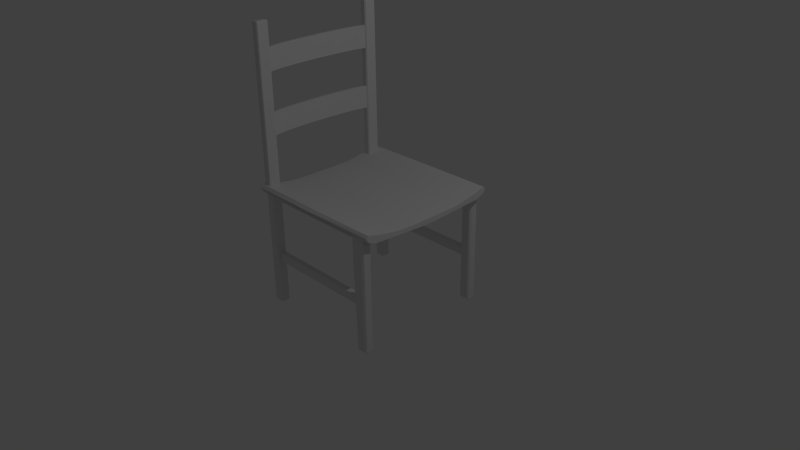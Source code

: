 # Source: chair_dining_room.blend  (saved by Blender 2.76.0; exported with 4.5.12 LTS)
import bpy
from mathutils import Matrix  # noqa: F401  (used for matrix-valued properties, if any)

bpy.ops.wm.read_factory_settings(use_empty=True)
scene = bpy.context.scene
scene.name = 'Scene'

# ---- collections
col_collection_1 = bpy.data.collections.new('Collection 1'); scene.collection.children.link(col_collection_1)

# ---- materials (node trees are filled in below, after node groups)
mat_material_003 = bpy.data.materials.new('Material.003')
mat_material_003.alpha_threshold = 0.0
mat_material_003.use_transparent_shadow = False
mat_material_003.roughness = 0.5
mat_material_003.line_color = (0.0, 0.0, 0.0, 1.0)
mat_material = bpy.data.materials.new('Material')
mat_material.alpha_threshold = 0.0
mat_material.use_transparent_shadow = False
mat_material.roughness = 0.5
mat_material.line_color = (0.0, 0.0, 0.0, 1.0)
mat_material_002 = bpy.data.materials.new('Material.002')
mat_material_002.alpha_threshold = 0.0
mat_material_002.use_transparent_shadow = False
mat_material_002.roughness = 0.5
mat_material_002.line_color = (0.0, 0.0, 0.0, 1.0)
mat_material_004 = bpy.data.materials.new('Material.004')
mat_material_004.alpha_threshold = 0.0
mat_material_004.use_transparent_shadow = False
mat_material_004.roughness = 0.5
mat_material_004.line_color = (0.0, 0.0, 0.0, 1.0)

# ---- material node trees

# ---- world
world_world = bpy.data.worlds.new('World'); scene.world = world_world
world_world.color = (0.05088, 0.05088, 0.05088)
world_world.use_sun_shadow = False
world_world.sun_shadow_jitter_overblur = 0.0
world_world.cycles.sampling_method = 'MANUAL'
world_world.cycles.sample_map_resolution = 256

# ---- cameras
cam_camera = bpy.data.cameras.new('Camera')
cam_camera.clip_end = 100.0
cam_camera.lens = 35.0
cam_camera.sensor_width = 32.0
cam_camera.sensor_height = 18.0
cam_camera.ortho_scale = 7.314
cam_camera.dof.focus_distance = 0.0
cam_camera.dof.aperture_fstop = 128.0

# ---- lights
light_lamp = bpy.data.lights.new('Lamp', 'POINT')
light_lamp.transmission_factor = 0.0
light_lamp.cutoff_distance = 30.0
light_lamp.energy = 100.0
light_lamp.shadow_buffer_clip_start = 1.001
light_lamp.shadow_soft_size = 0.1
light_lamp.shadow_maximum_resolution = 0.006
light_lamp.use_absolute_resolution = True
light_lamp.cycles.use_multiple_importance_sampling = False

# ---- meshes
me_cube_003 = bpy.data.meshes.new('Cube.003')
me_cube_003.from_pydata([(-0.7808, 0.705, 0.9537), (-0.7808, 1.0, 0.9537), (-0.7808, 0.705, 0.9882), (-0.7808, 1.0, 0.9882), (0.002909, 1.0, 0.8804), (-0.193, 1.0, 0.8839), (-0.3889, 1.0, 0.8939), (-0.5849, 1.0, 0.9093), (0.002909, 0.705, 0.8804), (-0.193, 0.705, 0.8839), (-0.3889, 0.705, 0.8939), (-0.5849, 0.705, 0.9093), (0.002909, 1.0, 0.9148), (-0.193, 1.0, 0.9184), (-0.3889, 1.0, 0.9283), (-0.5849, 1.0, 0.9438), (0.002908, 0.705, 0.9148), (-0.193, 0.705, 0.9184), (-0.3889, 0.705, 0.9283), (-0.5849, 0.705, 0.9438)], [], [(7, 11, 0, 1), (15, 3, 2, 19), (11, 19, 2, 0), (0, 2, 3, 1), (15, 7, 1, 3), (12, 4, 5, 13), (13, 5, 6, 14), (14, 6, 7, 15), (8, 16, 17, 9), (9, 17, 18, 10), (10, 18, 19, 11), (12, 13, 17, 16), (13, 14, 18, 17), (14, 15, 19, 18), (4, 8, 9, 5), (5, 9, 10, 6), (6, 10, 11, 7)])
_uv = me_cube_003.uv_layers.new(name='UVMap')
_uv.uv.foreach_set('vector', [0.3436, 0.2086, 0.2918, 0.2472, 0.09767, 0.2964, 0.2523, 0.2464, 0.35, 0.2383, 0.2567, 0.2932, 5.709e-05, 0.326, 0.2626, 0.211, 0.2918, 0.2472, 0.2626, 0.211, 5.709e-05, 0.326, 0.09767, 0.2964, 0.09767, 0.2964, 5.709e-05, 0.326, 0.2567, 0.2932, 0.2523, 0.2464, 0.35, 0.2383, 0.3436, 0.2086, 0.2523, 0.2464, 0.2567, 0.2932, 0.9999, 5.709e-05, 0.8383, 0.08283, 0.6646, 0.1035, 0.6963, 0.1356, 0.6963, 0.1356, 0.6646, 0.1035, 0.4893, 0.1549, 0.501, 0.1911, 0.501, 0.1911, 0.4893, 0.1549, 0.3436, 0.2086, 0.35, 0.2383, 0.6653, 0.1102, 0.6636, 5.709e-05, 0.584, 0.0968, 0.5945, 0.1311, 0.5945, 0.1311, 0.584, 0.0968, 0.4441, 0.1537, 0.4598, 0.1878, 0.4598, 0.1878, 0.4441, 0.1537, 0.2626, 0.211, 0.2918, 0.2472, 0.9999, 5.709e-05, 0.6963, 0.1356, 0.584, 0.0968, 0.6636, 5.709e-05, 0.6963, 0.1356, 0.501, 0.1911, 0.4441, 0.1537, 0.584, 0.0968, 0.501, 0.1911, 0.35, 0.2383, 0.2626, 0.211, 0.4441, 0.1537, 0.8383, 0.08283, 0.6653, 0.1102, 0.5945, 0.1311, 0.6646, 0.1035, 0.6646, 0.1035, 0.5945, 0.1311, 0.4598, 0.1878, 0.4893, 0.1549, 0.4893, 0.1549, 0.4598, 0.1878, 0.2918, 0.2472, 0.3436, 0.2086])
me_cube_003.materials.append(mat_material_003)
me_cube_003.use_remesh_preserve_volume = False
me_cube_003.use_remesh_preserve_attributes = False
me_cube_003.use_mirror_vertex_groups = False
me_cube_003.update()
me_cube_006 = bpy.data.meshes.new('Cube.006')
me_cube_006.from_pydata([(0.8842, -0.9508, 0.8763), (0.9042, -0.9308, 0.8732), (0.9042, -0.8384, 0.8379), (0.8842, -0.8204, 0.8345), (0.75, -0.9644, 0.8797), (0.77, -0.9823, 0.8814), (0.77, -0.8216, 0.8441), (0.75, -0.8439, 0.8488), (0.9042, -0.8375, -0.6307), (0.8842, -0.8375, -0.6507), (0.8842, -0.8203, -0.6307), (0.9042, -0.9308, -0.6307), (0.8842, -0.9508, -0.6307), (0.8842, -0.9308, -0.6507), (0.77, -0.9508, -0.6307), (0.75, -0.9308, -0.6307), (0.77, -0.9308, -0.6507), (0.77, -0.8203, -0.6307), (0.77, -0.8375, -0.6507), (0.75, -0.8375, -0.6307), (-0.895, -0.9308, 0.8732), (-0.875, -0.9508, 0.8763), (-0.77, -0.9823, 0.8814), (-0.75, -0.9644, 0.8797), (-0.875, -0.8204, 0.8345), (-0.895, -0.8384, 0.8379), (-0.75, -0.8439, 0.8488), (-0.77, -0.8216, 0.8441), (-0.77, -0.9508, -0.6307), (-0.77, -0.9308, -0.6507), (-0.75, -0.9308, -0.6307), (-0.875, -0.9508, -0.6307), (-0.895, -0.9308, -0.6307), (-0.875, -0.9308, -0.6507), (-0.895, -0.8375, -0.6307), (-0.875, -0.8203, -0.6307), (-0.875, -0.8375, -0.6507), (-0.77, -0.8203, -0.6307), (-0.75, -0.8375, -0.6307), (-0.77, -0.8375, -0.6507)], [], [(24, 27, 37, 35), (9, 13, 16, 18), (0, 5, 14, 12), (2, 1, 11, 8), (22, 21, 31, 28), (39, 29, 33, 36), (4, 7, 19, 15), (26, 23, 30, 38), (20, 25, 34, 32), (6, 3, 10, 17), (8, 9, 10), (11, 12, 13), (14, 15, 16), (17, 18, 19), (8, 11, 13, 9), (12, 14, 16, 13), (9, 18, 17, 10), (15, 19, 18, 16), (6, 17, 19, 7), (14, 5, 4, 15), (11, 1, 0, 12), (2, 8, 10, 3), (28, 29, 30), (31, 32, 33), (34, 35, 36), (37, 38, 39), (28, 31, 33, 29), (32, 34, 36, 33), (39, 36, 35, 37), (29, 39, 38, 30), (22, 28, 30, 23), (37, 27, 26, 38), (20, 32, 31, 21), (24, 35, 34, 25)])
_uv = me_cube_006.uv_layers.new(name='UVMap')
_uv.uv.foreach_set('vector', [0.2253, 0.9337, 0.2046, 0.9466, 8.881e-05, 0.005711, 0.01647, 0.008005, 0.3835, 0.01571, 0.3847, 0.01279, 0.3861, 8.881e-05, 0.3895, 0.01183, 0.2681, 0.9864, 0.2317, 0.9999, 0.3765, 0.003173, 0.3939, 0.01154, 0.2616, 0.9436, 0.244, 0.9708, 0.3785, 0.01051, 0.39, 0.01443, 0.2315, 0.9973, 0.1986, 0.9862, 0.002965, 0.0155, 0.02106, 0.009361, 0.006893, 8.881e-05, 0.01315, 0.01086, 0.01048, 0.01536, 0.009255, 0.0119, 0.2598, 0.9882, 0.2317, 0.9523, 0.3832, 0.007987, 0.3921, 0.004324, 0.2315, 0.9501, 0.204, 0.9878, 0.006277, 0.009855, 0.01476, 0.002093, 0.2204, 0.9696, 0.1993, 0.9441, 0.002483, 0.01267, 0.01604, 0.01217, 0.2592, 0.9467, 0.2339, 0.9347, 0.3757, 0.01313, 0.398, 0.01341, 0.39, 0.01443, 0.3835, 0.01571, 0.3757, 0.01313, 0.3785, 0.01051, 0.3939, 0.01154, 0.3847, 0.01279, 0.3765, 0.003173, 0.3921, 0.004324, 0.3861, 8.881e-05, 0.398, 0.01341, 0.3895, 0.01183, 0.3832, 0.007987, 0.39, 0.01443, 0.3785, 0.01051, 0.3847, 0.01279, 0.3835, 0.01571, 0.3939, 0.01154, 0.3765, 0.003173, 0.3861, 8.881e-05, 0.3847, 0.01279, 0.3835, 0.01571, 0.3895, 0.01183, 0.398, 0.01341, 0.3757, 0.01313, 0.3921, 0.004324, 0.3832, 0.007987, 0.3895, 0.01183, 0.3861, 8.881e-05, 0.2592, 0.9467, 0.398, 0.01341, 0.3832, 0.007987, 0.2317, 0.9523, 0.3765, 0.003173, 0.2317, 0.9999, 0.2598, 0.9882, 0.3921, 0.004324, 0.3785, 0.01051, 0.244, 0.9708, 0.2681, 0.9864, 0.3939, 0.01154, 0.2616, 0.9436, 0.39, 0.01443, 0.3757, 0.01313, 0.2339, 0.9347, 0.02106, 0.009361, 0.01315, 0.01086, 0.006277, 0.009855, 0.002965, 0.0155, 0.01604, 0.01217, 0.01048, 0.01536, 0.002483, 0.01267, 0.01647, 0.008005, 0.009255, 0.0119, 8.881e-05, 0.005711, 0.01476, 0.002093, 0.006893, 8.881e-05, 0.02106, 0.009361, 0.002965, 0.0155, 0.01048, 0.01536, 0.01315, 0.01086, 0.01604, 0.01217, 0.002483, 0.01267, 0.009255, 0.0119, 0.01048, 0.01536, 0.006893, 8.881e-05, 0.009255, 0.0119, 0.01647, 0.008005, 8.881e-05, 0.005711, 0.01315, 0.01086, 0.006893, 8.881e-05, 0.01476, 0.002093, 0.006277, 0.009855, 0.2315, 0.9973, 0.02106, 0.009361, 0.006277, 0.009855, 0.204, 0.9878, 8.881e-05, 0.005711, 0.2046, 0.9466, 0.2315, 0.9501, 0.01476, 0.002093, 0.2204, 0.9696, 0.01604, 0.01217, 0.002965, 0.0155, 0.1986, 0.9862, 0.2253, 0.9337, 0.01647, 0.008005, 0.002483, 0.01267, 0.1993, 0.9441])
me_cube_006.materials.append(mat_material)
me_cube_006.use_remesh_preserve_volume = False
me_cube_006.use_remesh_preserve_attributes = False
me_cube_006.use_mirror_vertex_groups = False
me_cube_006.update()
me_cube_005 = bpy.data.meshes.new('Cube.005')
me_cube_005.from_pydata([(-1.0, -1.0, -1.0), (-1.0, -1.0, 1.0), (-1.0, 1.0, -1.0), (-1.0, 1.0, 1.0), (31.49, -1.0, -1.0), (31.49, -1.0, 1.0), (31.49, 1.0, -1.0), (31.49, 1.0, 1.0)], [], [(1, 3, 2, 0), (3, 7, 6, 2), (7, 5, 4, 6), (5, 1, 0, 4), (0, 2, 6, 4), (5, 7, 3, 1)])
_uv = me_cube_005.uv_layers.new(name='UVMap')
_uv.uv.foreach_set('vector', [0.0, 0.0, 1.0, 0.0, 1.0, 1.0, 0.0, 1.0, 0.0, 0.0, 1.0, 0.0, 1.0, 1.0, 0.0, 1.0, 0.0, 0.0, 1.0, 0.0, 1.0, 1.0, 0.0, 1.0, 0.0, 0.0, 1.0, 0.0, 1.0, 1.0, 0.0, 1.0, 0.0, 0.0, 1.0, 0.0, 1.0, 1.0, 0.0, 1.0, 0.0, 0.0, 1.0, 0.0, 1.0, 1.0, 0.0, 1.0])
me_cube_005.use_remesh_preserve_volume = False
me_cube_005.use_remesh_preserve_attributes = False
me_cube_005.use_mirror_vertex_groups = False
me_cube_005.update()
me_cube = bpy.data.meshes.new('Cube')
me_cube.from_pydata([(1.0, 0.001625, 0.8621), (-1.0, 0.001625, 0.865), (0.0, -0.9641, 0.8796), (1.0, 0.003601, 0.7871), (-0.5, -0.9641, 0.8798), (-1.0, 0.5, 0.86), (1.0, 0.5, 0.8427), (0.5, -0.9641, 0.875), (-1.0, 0.003602, 0.7901), (-1.0, 0.75, 0.8939), (1.0, 0.75, 0.8828), (0.98, -0.9508, 0.8763), (1.0, -0.9308, 0.8732), (1.0, -0.9546, 0.8959), (1.0, -0.8384, 0.8379), (0.98, -0.8204, 0.8345), (1.0, -0.7947, 0.831), (0.75, -0.9644, 0.8797), (0.77, -0.9823, 0.8814), (0.73, -0.9919, 0.8832), (0.73, -0.9919, 0.8832), (0.77, -0.8216, 0.8441), (0.75, -0.8439, 0.8488), (-1.0, -0.9308, 0.8732), (-0.98, -0.9508, 0.8763), (-1.0, -0.9546, 0.8959), (-0.77, -0.9823, 0.8814), (-0.75, -0.9644, 0.8797), (-0.73, -0.9919, 0.8832), (-0.73, -0.9919, 0.8832), (-0.98, -0.8204, 0.8345), (-1.0, -0.8384, 0.8379), (-1.0, -0.7947, 0.831), (-0.75, -0.8439, 0.8488), (-0.77, -0.8216, 0.8441), (1.0, -0.4992, 0.8733), (2.384e-07, 0.001625, 0.8621), (-1.0, -0.4992, 0.8733), (-1.49e-07, -0.4992, 0.8733), (-1.0, -0.399, 0.865), (-1.0, -0.2989, 0.8621), (-1.0, -0.1987, 0.8621), (-1.0, -0.09854, 0.8621), (1.0, -0.09854, 0.8621), (1.0, -0.1987, 0.8621), (1.0, -0.2989, 0.8621), (1.0, -0.399, 0.865), (1.609e-07, -0.09854, 0.8621), (8.345e-08, -0.1987, 0.8621), (5.96e-09, -0.2989, 0.8621), (-7.153e-08, -0.399, 0.865), (1.0, -0.5994, 0.8902), (1.0, -0.7274, 0.9103), (1.0, -0.824, 0.9323), (1.0, -0.889, 0.9542), (-1.0, -0.889, 0.9542), (-1.0, -0.824, 0.9323), (-1.0, -0.7274, 0.9103), (-1.0, -0.5994, 0.8902), (-2.265e-07, -0.5994, 0.8902), (-3.04e-07, -0.6995, 0.9103), (-3.815e-07, -0.7997, 0.9323), (-4.59e-07, -0.9038, 0.9553), (1.0, -0.9429, 0.9659), (1.0, -0.9692, 0.9355), (-1.0, -0.9692, 0.9355), (-1.0, -0.9429, 0.9659), (4.169e-05, -0.989, 0.9339), (-0.0002401, -0.9486, 0.9664)], [(10, 6), (5, 9)], [(7, 2, 4, 28, 27, 33, 34, 30, 32, 8, 3, 16, 15, 21, 22, 17, 20), (20, 19, 29, 28, 4, 2, 7), (11, 12, 13), (14, 15, 16), (17, 18, 19, 20), (11, 13, 64, 67, 65, 25, 24, 26, 29, 19, 18), (23, 24, 25), (26, 27, 28, 29), (30, 31, 32), (23, 25, 65, 66, 55, 56, 57, 58, 37, 39, 40, 41, 42, 1, 8, 32, 31), (35, 38, 37, 58, 59, 51), (47, 42, 41, 48, 44, 43), (48, 41, 40, 49, 45, 44), (49, 40, 39, 50, 46, 45), (46, 50, 39, 37, 38, 35), (51, 59, 58, 57, 60, 52), (52, 60, 57, 56, 61, 53), (53, 61, 56, 55, 62, 54), (13, 12, 14, 16, 3, 0, 43, 44, 45, 46, 35, 51, 52, 53, 54, 63, 64), (36, 1, 42, 47, 43, 0), (68, 66, 65, 67), (63, 68, 67, 64), (62, 55, 66, 68, 63, 54)])
_uv = me_cube.uv_layers.new(name='UVMap')
_uv.uv.foreach_set('vector', [0.01326, 0.7401, 0.01298, 0.4934, 0.01298, 0.2467, 2.22e-05, 0.1332, 0.01286, 0.1233, 0.06993, 0.1234, 0.08044, 0.1135, 0.0816, 0.009869, 0.09357, 8.823e-07, 0.4618, 1.765e-07, 0.4619, 0.9869, 0.09354, 0.9869, 0.08157, 0.977, 0.08041, 0.8734, 0.0699, 0.8635, 0.01283, 0.8635, 0.0, 0.8536, 0.0, 0.8536, 0.0, 0.8536, 2.22e-05, 0.1332, 2.22e-05, 0.1332, 0.01298, 0.2467, 0.01298, 0.4934, 0.01326, 0.7401, 0.009246, 0.9994, 0.01519, 0.9869, 0.01895, 0.9994, 0.07308, 0.9868, 0.08157, 0.977, 0.09354, 0.9869, 0.01283, 0.8635, 0.004511, 0.8734, 0.0, 0.8536, 0.0, 0.8536, 0.9453, 0.977, 0.9365, 0.9868, 0.9192, 0.9868, 0.921, 0.4934, 0.9192, 2.941e-08, 0.9365, 5.882e-08, 0.9453, 0.009869, 0.9447, 0.1135, 0.9445, 0.1332, 0.9445, 0.8536, 0.9447, 0.8734, 0.009246, 1.0, 0.0, 0.99, 0.009246, 0.9869, 0.004534, 0.1135, 0.01286, 0.1233, 2.22e-05, 0.1332, 2.22e-05, 0.1332, 0.0816, 0.009869, 0.07311, 0.0, 0.09357, 8.823e-07, 0.958, 0.02213, 0.9673, 0.00924, 0.9848, 0.0, 1.0, 0.01135, 0.9973, 0.03838, 0.9904, 0.07145, 0.985, 0.12, 0.9821, 0.1838, 0.9792, 0.2339, 0.9803, 0.2835, 0.9839, 0.3328, 0.9888, 0.3819, 0.9937, 0.431, 1.0, 0.48, 0.9657, 0.4849, 0.9453, 0.09111, 0.9463, 0.06929, 0.6732, 0.0, 0.6732, 0.4934, 0.6732, 0.9868, 0.6263, 0.9868, 0.6263, 0.4934, 0.6263, 2.941e-07, 0.8577, 0.4934, 0.8577, 0.9869, 0.8118, 0.9869, 0.8118, 0.4934, 0.8118, 5.882e-07, 0.8577, 9.117e-07, 0.8118, 0.4934, 0.8118, 0.9869, 0.7658, 0.9868, 0.7658, 0.4934, 0.7658, 2.353e-07, 0.8118, 5.882e-07, 0.7658, 0.4934, 0.7658, 0.9868, 0.7196, 0.9868, 0.7196, 0.4934, 0.7196, 2.941e-08, 0.7658, 2.353e-07, 0.7196, 2.941e-08, 0.7196, 0.4934, 0.7196, 0.9868, 0.6732, 0.9868, 0.6732, 0.4934, 0.6732, 0.0, 0.6263, 2.941e-07, 0.6263, 0.4934, 0.6263, 0.9868, 0.5665, 0.9868, 0.5793, 0.4934, 0.5665, 5.294e-07, 0.5665, 5.294e-07, 0.5793, 0.4934, 0.5665, 0.9868, 0.521, 0.9869, 0.5321, 0.4934, 0.521, 1e-06, 0.521, 1e-06, 0.5321, 0.4934, 0.521, 0.9869, 0.4899, 0.9869, 0.4831, 0.4934, 0.4899, 1.588e-06, 0.967, 0.9608, 0.9578, 0.9479, 0.9463, 0.9007, 0.9453, 0.8788, 0.9655, 0.4849, 0.9998, 0.4899, 0.9947, 0.5391, 0.9896, 0.5882, 0.9846, 0.6373, 0.9809, 0.6866, 0.9796, 0.7362, 0.9823, 0.7862, 0.9851, 0.8501, 0.9903, 0.8987, 0.9971, 0.9317, 0.9998, 0.9588, 0.9845, 0.9701, 0.9037, 0.4934, 0.9036, 0.9869, 0.8577, 0.9869, 0.8577, 0.4934, 0.8577, 9.117e-07, 0.9037, 1.294e-06, 0.9038, 0.4933, 0.9037, 0.0, 0.9192, 2.941e-08, 0.921, 0.4934, 0.9037, 0.9868, 0.9038, 0.4933, 0.921, 0.4934, 0.9192, 0.9868, 0.4831, 0.4934, 0.4899, 0.9869, 0.4646, 0.9869, 0.4619, 0.4935, 0.4646, 1.853e-06, 0.4899, 1.588e-06])
me_cube.materials.append(mat_material)
me_cube.use_remesh_preserve_volume = False
me_cube.use_remesh_preserve_attributes = False
me_cube.use_mirror_vertex_groups = False
me_cube.update()
me_cube_002 = bpy.data.meshes.new('Cube.002')
me_cube_002.from_pydata([(1.134, 0.9541, 0.9166), (1.119, 0.9541, 0.9009), (1.119, 0.9662, 0.9166), (1.134, 0.8126, 0.9166), (1.119, 0.8005, 0.9166), (1.119, 0.8126, 0.9009), (-0.9843, 0.8005, 0.9166), (-1.0, 0.8126, 0.9166), (-0.9843, 0.8126, 0.9009), (-0.9843, 0.9662, 0.9166), (-0.9843, 0.9541, 0.9009), (-1.0, 0.9541, 0.9166), (1.119, 0.9662, 0.9843), (1.119, 0.9541, 1.0), (1.134, 0.9541, 0.9843), (1.119, 0.8005, 0.9843), (1.134, 0.8126, 0.9843), (1.119, 0.8101, 1.0), (-1.0, 0.8126, 0.9843), (-0.9843, 0.8005, 0.9843), (-0.9843, 0.8126, 1.0), (-1.0, 0.9541, 0.9843), (-0.9843, 0.9541, 1.0), (-0.9843, 0.9662, 0.9843)], [], [(12, 2, 9, 23), (4, 15, 19, 6), (7, 18, 21, 11), (13, 22, 20, 17), (0, 14, 16, 3), (0, 1, 2), (3, 4, 5), (6, 7, 8), (9, 10, 11), (12, 13, 14), (15, 16, 17), (18, 19, 20), (21, 22, 23), (0, 3, 5, 1), (1, 10, 9, 2), (2, 12, 14, 0), (4, 6, 8, 5), (3, 16, 15, 4), (7, 11, 10, 8), (6, 19, 18, 7), (11, 21, 23, 9), (13, 17, 16, 14), (12, 23, 22, 13), (17, 20, 19, 15), (20, 22, 21, 18), (1, 5, 8, 10)])
_uv = me_cube_002.uv_layers.new(name='UVMap')
_uv.uv.foreach_set('vector', [0.0, 0.0, 1.0, 0.0, 1.0, 1.0, 0.0, 1.0, 0.0, 0.0, 1.0, 0.0, 1.0, 1.0, 0.0, 1.0, 0.0, 0.0, 1.0, 0.0, 1.0, 1.0, 0.0, 1.0, 0.0, 0.0, 1.0, 0.0, 1.0, 1.0, 0.0, 1.0, 0.0, 0.0, 1.0, 0.0, 1.0, 1.0, 0.0, 1.0, 0.0, 0.0, 1.0, 0.0, 1.0, 1.0, 0.0, 0.0, 1.0, 0.0, 1.0, 1.0, 0.0, 0.0, 1.0, 0.0, 1.0, 1.0, 0.0, 0.0, 1.0, 0.0, 1.0, 1.0, 0.0, 0.0, 1.0, 0.0, 1.0, 1.0, 0.0, 0.0, 1.0, 0.0, 1.0, 1.0, 0.0, 0.0, 1.0, 0.0, 1.0, 1.0, 0.0, 0.0, 1.0, 0.0, 1.0, 1.0, 0.0, 0.0, 1.0, 0.0, 1.0, 1.0, 0.0, 1.0, 0.0, 0.0, 1.0, 0.0, 1.0, 1.0, 0.0, 1.0, 0.0, 0.0, 1.0, 0.0, 1.0, 1.0, 0.0, 1.0, 0.0, 0.0, 1.0, 0.0, 1.0, 1.0, 0.0, 1.0, 0.0, 0.0, 1.0, 0.0, 1.0, 1.0, 0.0, 1.0, 0.0, 0.0, 1.0, 0.0, 1.0, 1.0, 0.0, 1.0, 0.0, 0.0, 1.0, 0.0, 1.0, 1.0, 0.0, 1.0, 0.0, 0.0, 1.0, 0.0, 1.0, 1.0, 0.0, 1.0, 0.0, 0.0, 1.0, 0.0, 1.0, 1.0, 0.0, 1.0, 0.0, 0.0, 1.0, 0.0, 1.0, 1.0, 0.0, 1.0, 0.0, 0.0, 1.0, 0.0, 1.0, 1.0, 0.0, 1.0, 0.0, 0.0, 1.0, 0.0, 1.0, 1.0, 0.0, 1.0, 0.0, 0.0, 1.0, 0.0, 1.0, 1.0, 0.0, 1.0])
me_cube_002.materials.append(mat_material_002)
me_cube_002.use_remesh_preserve_volume = False
me_cube_002.use_remesh_preserve_attributes = False
me_cube_002.use_mirror_vertex_groups = False
me_cube_002.update()
me_cube_004 = bpy.data.meshes.new('Cube.004')
me_cube_004.from_pydata([(-0.7808, 0.705, 0.9537), (-0.7808, 1.0, 0.9537), (-0.7808, 0.705, 0.9882), (-0.7808, 1.0, 0.9882), (0.002909, 1.0, 0.8804), (-0.193, 1.0, 0.8839), (-0.3889, 1.0, 0.8939), (-0.5849, 1.0, 0.9093), (0.002909, 0.705, 0.8804), (-0.193, 0.705, 0.8839), (-0.3889, 0.705, 0.8939), (-0.5849, 0.705, 0.9093), (0.002909, 1.0, 0.9148), (-0.193, 1.0, 0.9184), (-0.3889, 1.0, 0.9283), (-0.5849, 1.0, 0.9438), (0.002908, 0.705, 0.9148), (-0.193, 0.705, 0.9184), (-0.3889, 0.705, 0.9283), (-0.5849, 0.705, 0.9438)], [], [(7, 11, 0, 1), (15, 3, 2, 19), (11, 19, 2, 0), (0, 2, 3, 1), (15, 7, 1, 3), (12, 4, 5, 13), (13, 5, 6, 14), (14, 6, 7, 15), (8, 16, 17, 9), (9, 17, 18, 10), (10, 18, 19, 11), (12, 13, 17, 16), (13, 14, 18, 17), (14, 15, 19, 18), (4, 8, 9, 5), (5, 9, 10, 6), (6, 10, 11, 7)])
_uv = me_cube_004.uv_layers.new(name='UVMap')
_uv.uv.foreach_set('vector', [0.3436, 0.2086, 0.2918, 0.2472, 0.09767, 0.2964, 0.2523, 0.2464, 0.35, 0.2383, 0.2567, 0.2932, 5.709e-05, 0.326, 0.2626, 0.211, 0.2918, 0.2472, 0.2626, 0.211, 5.709e-05, 0.326, 0.09767, 0.2964, 0.09767, 0.2964, 5.709e-05, 0.326, 0.2567, 0.2932, 0.2523, 0.2464, 0.35, 0.2383, 0.3436, 0.2086, 0.2523, 0.2464, 0.2567, 0.2932, 0.9999, 5.709e-05, 0.8383, 0.08283, 0.6646, 0.1035, 0.6963, 0.1356, 0.6963, 0.1356, 0.6646, 0.1035, 0.4893, 0.1549, 0.501, 0.1911, 0.501, 0.1911, 0.4893, 0.1549, 0.3436, 0.2086, 0.35, 0.2383, 0.6653, 0.1102, 0.6636, 5.709e-05, 0.584, 0.0968, 0.5945, 0.1311, 0.5945, 0.1311, 0.584, 0.0968, 0.4441, 0.1537, 0.4598, 0.1878, 0.4598, 0.1878, 0.4441, 0.1537, 0.2626, 0.211, 0.2918, 0.2472, 0.9999, 5.709e-05, 0.6963, 0.1356, 0.584, 0.0968, 0.6636, 5.709e-05, 0.6963, 0.1356, 0.501, 0.1911, 0.4441, 0.1537, 0.584, 0.0968, 0.501, 0.1911, 0.35, 0.2383, 0.2626, 0.211, 0.4441, 0.1537, 0.8383, 0.08283, 0.6653, 0.1102, 0.5945, 0.1311, 0.6646, 0.1035, 0.6646, 0.1035, 0.5945, 0.1311, 0.4598, 0.1878, 0.4893, 0.1549, 0.4893, 0.1549, 0.4598, 0.1878, 0.2918, 0.2472, 0.3436, 0.2086])
me_cube_004.materials.append(mat_material_004)
me_cube_004.use_remesh_preserve_volume = False
me_cube_004.use_remesh_preserve_attributes = False
me_cube_004.use_mirror_vertex_groups = False
me_cube_004.update()

# ---- objects
ob_lamp = bpy.data.objects.new('Lamp', light_lamp)
ob_camera = bpy.data.objects.new('Camera', cam_camera)
ob_cube_003 = bpy.data.objects.new('Cube.003', me_cube_003)
ob_cube_005 = bpy.data.objects.new('Cube.005', me_cube_006)
ob_cube_001 = bpy.data.objects.new('Cube.001', me_cube_005)
ob_cube = bpy.data.objects.new('Cube', me_cube)
ob_cube_002 = bpy.data.objects.new('Cube.002', me_cube_002)
ob_cube_004 = bpy.data.objects.new('Cube.004', me_cube_004)

# ---- transforms, parenting, visibility, modifiers, constraints
ob_lamp.location = (4.076, 1.005, 5.904)
ob_lamp.rotation_euler = (0.6503, 0.05522, 1.866)
ob_lamp.lock_rotations_4d = False
ob_lamp.empty_display_type = 'ARROWS'
ob_lamp.color = (0.0, 0.0, 0.0, 0.0)
ob_lamp.lineart.crease_threshold = 0.0
ob_camera.location = (7.481, -6.508, 5.344)
ob_camera.rotation_euler = (1.109, 0.01082, 0.8149)
ob_camera.lock_rotations_4d = False
ob_camera.empty_display_type = 'ARROWS'
ob_camera.color = (0.0, 0.0, 0.0, 0.0)
ob_camera.display_type = 'WIRE'
ob_camera.lineart.crease_threshold = 0.0
ob_cube_003.location = (-1.883, 0.001147, 1.673)
ob_cube_003.rotation_euler = (1.571, 7.55e-08, 1.571)
ob_cube_003.lock_rotations_4d = False
ob_cube_003.empty_display_type = 'ARROWS'
ob_cube_003.lineart.crease_threshold = 0.0
_m = ob_cube_003.modifiers.new('Mirror', 'MIRROR')
_m.merge_threshold = 0.0009
ob_cube_005.location = (0.0, 0.0, 0.0)
ob_cube_005.lock_rotations_4d = False
ob_cube_005.empty_display_type = 'ARROWS'
ob_cube_005.lineart.crease_threshold = 0.0
_m = ob_cube_005.modifiers.new('Mirror', 'MIRROR')
_m.mirror_object = ob_cube_003
ob_cube_001.location = (-0.7291, -0.881, 0.01774)
ob_cube_001.scale = (0.0512, 0.03518, 0.0576)
ob_cube_001.lineart.crease_threshold = 0.0
_m = ob_cube_001.modifiers.new('Mirror', 'MIRROR')
_m.mirror_object = ob_cube_003
ob_cube.location = (0.0, 0.0, 0.0)
ob_cube.lock_rotations_4d = False
ob_cube.empty_display_type = 'ARROWS'
ob_cube.lineart.crease_threshold = 0.0
_m = ob_cube.modifiers.new('Mirror', 'MIRROR')
_m.mirror_object = ob_cube_003
ob_cube_002.location = (-1.886, -1.704, 1.997)
ob_cube_002.rotation_euler = (-0.0, 1.571, 0.0)
ob_cube_002.lock_rotations_4d = False
ob_cube_002.empty_display_type = 'ARROWS'
ob_cube_002.lineart.crease_threshold = 0.0
_m = ob_cube_002.modifiers.new('Mirror', 'MIRROR')
_m.mirror_object = ob_cube_003
ob_cube_004.location = (-1.883, 0.001147, 0.8722)
ob_cube_004.rotation_euler = (1.571, 7.55e-08, 1.571)
ob_cube_004.lock_rotations_4d = False
ob_cube_004.empty_display_type = 'ARROWS'
ob_cube_004.lineart.crease_threshold = 0.0
_m = ob_cube_004.modifiers.new('Mirror', 'MIRROR')
_m.merge_threshold = 0.0009

# ---- collection membership
col_collection_1.objects.link(ob_lamp)
col_collection_1.objects.link(ob_camera)
col_collection_1.objects.link(ob_cube_003)
col_collection_1.objects.link(ob_cube_005)
col_collection_1.objects.link(ob_cube_001)
col_collection_1.objects.link(ob_cube)
col_collection_1.objects.link(ob_cube_002)
col_collection_1.objects.link(ob_cube_004)

# ---- scene / render settings (as saved in the file)
scene.camera = ob_camera
scene.frame_start = 1; scene.frame_end = 250; scene.frame_set(0)
scene.render.engine = 'BLENDER_EEVEE_NEXT'
scene.render.resolution_percentage = 50
scene.render.dither_intensity = 0.0
scene.cycles.use_denoising = False
scene.cycles.samples = 10
scene.cycles.sampling_pattern = 'TABULATED_SOBOL'
scene.cycles.light_sampling_threshold = 0.0
scene.cycles.use_adaptive_sampling = False
scene.cycles.use_light_tree = False
scene.cycles.blur_glossy = 0.0
scene.cycles.pixel_filter_type = 'GAUSSIAN'
scene.cycles.sample_clamp_indirect = 0.0
scene.view_settings.view_transform = 'Standard'
bpy.context.view_layer.update()
